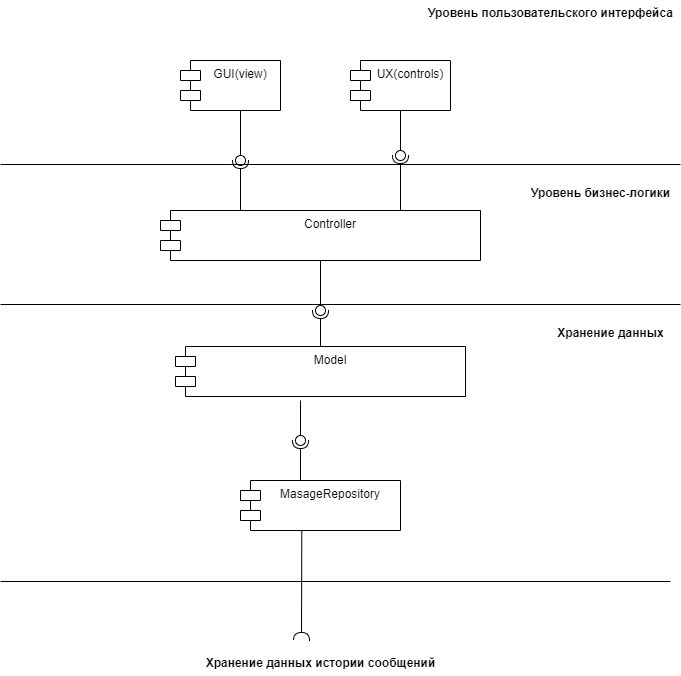

The diagram above was exported from draw.io. Its source (the exported page's mxGraphModel, read from the mxfile embedded in the PNG):
<mxGraphModel dx="794" dy="424" grid="0" gridSize="10" guides="1" tooltips="1" connect="1" arrows="1" fold="1" page="0" pageScale="1" pageWidth="827" pageHeight="1169" background="#ffffff" math="0" shadow="0">
  <root>
    <mxCell id="0" />
    <mxCell id="1" parent="0" />
    <mxCell id="eQCgGG4rrtEnnmpC5Srn-1" value="UX(controls)" style="shape=module;align=left;spacingLeft=20;align=center;verticalAlign=top;whiteSpace=wrap;html=1;" vertex="1" parent="1">
      <mxGeometry x="450" y="60" width="100" height="50" as="geometry" />
    </mxCell>
    <mxCell id="eQCgGG4rrtEnnmpC5Srn-2" value="GUI(view)" style="shape=module;align=left;spacingLeft=20;align=center;verticalAlign=top;whiteSpace=wrap;html=1;" vertex="1" parent="1">
      <mxGeometry x="280" y="60" width="100" height="50" as="geometry" />
    </mxCell>
    <mxCell id="eQCgGG4rrtEnnmpC5Srn-3" value="Уровень пользовательского интерфейса" style="text;align=center;fontStyle=1;verticalAlign=middle;spacingLeft=3;spacingRight=3;strokeColor=none;rotatable=0;points=[[0,0.5],[1,0.5]];portConstraint=eastwest;html=1;" vertex="1" parent="1">
      <mxGeometry x="610" width="80" height="26" as="geometry" />
    </mxCell>
    <mxCell id="eQCgGG4rrtEnnmpC5Srn-5" value="" style="line;strokeWidth=1;fillColor=none;align=left;verticalAlign=middle;spacingTop=-1;spacingLeft=3;spacingRight=3;rotatable=0;labelPosition=right;points=[];portConstraint=eastwest;strokeColor=inherit;" vertex="1" parent="1">
      <mxGeometry x="100" y="160" width="680" height="8" as="geometry" />
    </mxCell>
    <mxCell id="eQCgGG4rrtEnnmpC5Srn-6" value="Уровень бизнес-логики" style="text;align=center;fontStyle=1;verticalAlign=middle;spacingLeft=3;spacingRight=3;strokeColor=none;rotatable=0;points=[[0,0.5],[1,0.5]];portConstraint=eastwest;html=1;" vertex="1" parent="1">
      <mxGeometry x="660" y="180" width="80" height="26" as="geometry" />
    </mxCell>
    <mxCell id="eQCgGG4rrtEnnmpC5Srn-7" value="Controller" style="shape=module;align=left;spacingLeft=20;align=center;verticalAlign=top;whiteSpace=wrap;html=1;" vertex="1" parent="1">
      <mxGeometry x="260" y="210" width="320" height="50" as="geometry" />
    </mxCell>
    <mxCell id="eQCgGG4rrtEnnmpC5Srn-8" value="" style="line;strokeWidth=1;fillColor=none;align=left;verticalAlign=middle;spacingTop=-1;spacingLeft=3;spacingRight=3;rotatable=0;labelPosition=right;points=[];portConstraint=eastwest;strokeColor=inherit;" vertex="1" parent="1">
      <mxGeometry x="100" y="300" width="680" height="8" as="geometry" />
    </mxCell>
    <mxCell id="eQCgGG4rrtEnnmpC5Srn-9" value="Хранение данных" style="text;align=center;fontStyle=1;verticalAlign=middle;spacingLeft=3;spacingRight=3;strokeColor=none;rotatable=0;points=[[0,0.5],[1,0.5]];portConstraint=eastwest;html=1;" vertex="1" parent="1">
      <mxGeometry x="670" y="320" width="80" height="26" as="geometry" />
    </mxCell>
    <mxCell id="eQCgGG4rrtEnnmpC5Srn-10" value="Model" style="shape=module;align=left;spacingLeft=20;align=center;verticalAlign=top;whiteSpace=wrap;html=1;" vertex="1" parent="1">
      <mxGeometry x="275" y="346" width="290" height="50" as="geometry" />
    </mxCell>
    <mxCell id="eQCgGG4rrtEnnmpC5Srn-11" value="" style="rounded=0;orthogonalLoop=1;jettySize=auto;html=1;endArrow=halfCircle;endFill=0;endSize=6;strokeWidth=1;sketch=0;exitX=0.75;exitY=0;exitDx=0;exitDy=0;" edge="1" target="eQCgGG4rrtEnnmpC5Srn-13" parent="1" source="eQCgGG4rrtEnnmpC5Srn-7">
      <mxGeometry relative="1" as="geometry">
        <mxPoint x="430" y="275" as="sourcePoint" />
      </mxGeometry>
    </mxCell>
    <mxCell id="eQCgGG4rrtEnnmpC5Srn-16" value="" style="rounded=0;orthogonalLoop=1;jettySize=auto;html=1;endArrow=oval;endFill=0;sketch=0;sourcePerimeterSpacing=0;targetPerimeterSpacing=0;endSize=10;exitX=0.5;exitY=1;exitDx=0;exitDy=0;" edge="1" parent="1" source="eQCgGG4rrtEnnmpC5Srn-1" target="eQCgGG4rrtEnnmpC5Srn-13">
      <mxGeometry relative="1" as="geometry">
        <mxPoint x="500" y="110" as="sourcePoint" />
        <mxPoint x="500" y="180" as="targetPoint" />
      </mxGeometry>
    </mxCell>
    <mxCell id="eQCgGG4rrtEnnmpC5Srn-13" value="" style="ellipse;whiteSpace=wrap;html=1;align=center;aspect=fixed;fillColor=none;strokeColor=none;resizable=0;perimeter=centerPerimeter;rotatable=0;allowArrows=0;points=[];outlineConnect=1;" vertex="1" parent="1">
      <mxGeometry x="495" y="150" width="10" height="10" as="geometry" />
    </mxCell>
    <mxCell id="eQCgGG4rrtEnnmpC5Srn-17" value="" style="ellipse;whiteSpace=wrap;html=1;align=center;aspect=fixed;fillColor=none;strokeColor=none;resizable=0;perimeter=centerPerimeter;rotatable=0;allowArrows=0;points=[];outlineConnect=1;" vertex="1" parent="1">
      <mxGeometry x="505" y="160" width="10" height="10" as="geometry" />
    </mxCell>
    <mxCell id="eQCgGG4rrtEnnmpC5Srn-18" value="" style="rounded=0;orthogonalLoop=1;jettySize=auto;html=1;endArrow=halfCircle;endFill=0;endSize=6;strokeWidth=1;sketch=0;exitX=0.25;exitY=0;exitDx=0;exitDy=0;" edge="1" parent="1" source="eQCgGG4rrtEnnmpC5Srn-7">
      <mxGeometry relative="1" as="geometry">
        <mxPoint x="430" y="275" as="sourcePoint" />
        <mxPoint x="340" y="160" as="targetPoint" />
      </mxGeometry>
    </mxCell>
    <mxCell id="eQCgGG4rrtEnnmpC5Srn-19" value="" style="rounded=0;orthogonalLoop=1;jettySize=auto;html=1;endArrow=oval;endFill=0;sketch=0;sourcePerimeterSpacing=0;targetPerimeterSpacing=0;endSize=10;" edge="1" parent="1">
      <mxGeometry relative="1" as="geometry">
        <mxPoint x="340" y="110" as="sourcePoint" />
        <mxPoint x="340" y="160" as="targetPoint" />
      </mxGeometry>
    </mxCell>
    <mxCell id="eQCgGG4rrtEnnmpC5Srn-20" value="" style="ellipse;whiteSpace=wrap;html=1;align=center;aspect=fixed;fillColor=none;strokeColor=none;resizable=0;perimeter=centerPerimeter;rotatable=0;allowArrows=0;points=[];outlineConnect=1;" vertex="1" parent="1">
      <mxGeometry x="405" y="270" width="10" height="10" as="geometry" />
    </mxCell>
    <mxCell id="eQCgGG4rrtEnnmpC5Srn-22" value="" style="rounded=0;orthogonalLoop=1;jettySize=auto;html=1;endArrow=halfCircle;endFill=0;endSize=6;strokeWidth=1;sketch=0;exitX=0.5;exitY=0;exitDx=0;exitDy=0;" edge="1" parent="1" source="eQCgGG4rrtEnnmpC5Srn-10">
      <mxGeometry relative="1" as="geometry">
        <mxPoint x="430" y="395" as="sourcePoint" />
        <mxPoint x="420" y="310" as="targetPoint" />
      </mxGeometry>
    </mxCell>
    <mxCell id="eQCgGG4rrtEnnmpC5Srn-23" value="" style="rounded=0;orthogonalLoop=1;jettySize=auto;html=1;endArrow=oval;endFill=0;sketch=0;sourcePerimeterSpacing=0;targetPerimeterSpacing=0;endSize=10;exitX=0.5;exitY=1;exitDx=0;exitDy=0;" edge="1" parent="1" source="eQCgGG4rrtEnnmpC5Srn-7">
      <mxGeometry relative="1" as="geometry">
        <mxPoint x="390" y="395" as="sourcePoint" />
        <mxPoint x="420" y="310" as="targetPoint" />
      </mxGeometry>
    </mxCell>
    <mxCell id="eQCgGG4rrtEnnmpC5Srn-24" value="" style="ellipse;whiteSpace=wrap;html=1;align=center;aspect=fixed;fillColor=none;strokeColor=none;resizable=0;perimeter=centerPerimeter;rotatable=0;allowArrows=0;points=[];outlineConnect=1;" vertex="1" parent="1">
      <mxGeometry x="405" y="390" width="10" height="10" as="geometry" />
    </mxCell>
    <mxCell id="eQCgGG4rrtEnnmpC5Srn-26" value="" style="rounded=0;orthogonalLoop=1;jettySize=auto;html=1;endArrow=halfCircle;endFill=0;endSize=6;strokeWidth=1;sketch=0;" edge="1" parent="1">
      <mxGeometry relative="1" as="geometry">
        <mxPoint x="400" y="500" as="sourcePoint" />
        <mxPoint x="400" y="440" as="targetPoint" />
      </mxGeometry>
    </mxCell>
    <mxCell id="eQCgGG4rrtEnnmpC5Srn-27" value="" style="rounded=0;orthogonalLoop=1;jettySize=auto;html=1;endArrow=oval;endFill=0;sketch=0;sourcePerimeterSpacing=0;targetPerimeterSpacing=0;endSize=10;exitX=0.431;exitY=1.08;exitDx=0;exitDy=0;exitPerimeter=0;" edge="1" parent="1" source="eQCgGG4rrtEnnmpC5Srn-10">
      <mxGeometry relative="1" as="geometry">
        <mxPoint x="400" y="410" as="sourcePoint" />
        <mxPoint x="400" y="440" as="targetPoint" />
      </mxGeometry>
    </mxCell>
    <mxCell id="eQCgGG4rrtEnnmpC5Srn-28" value="" style="ellipse;whiteSpace=wrap;html=1;align=center;aspect=fixed;fillColor=none;strokeColor=none;resizable=0;perimeter=centerPerimeter;rotatable=0;allowArrows=0;points=[];outlineConnect=1;" vertex="1" parent="1">
      <mxGeometry x="405" y="340" width="10" height="10" as="geometry" />
    </mxCell>
    <mxCell id="eQCgGG4rrtEnnmpC5Srn-29" value="MasageRepository" style="shape=module;align=left;spacingLeft=20;align=center;verticalAlign=top;whiteSpace=wrap;html=1;" vertex="1" parent="1">
      <mxGeometry x="340" y="480" width="160" height="50" as="geometry" />
    </mxCell>
    <mxCell id="eQCgGG4rrtEnnmpC5Srn-30" value="" style="line;strokeWidth=1;fillColor=none;align=left;verticalAlign=middle;spacingTop=-1;spacingLeft=3;spacingRight=3;rotatable=0;labelPosition=right;points=[];portConstraint=eastwest;strokeColor=inherit;" vertex="1" parent="1">
      <mxGeometry x="100" y="577" width="670" height="8" as="geometry" />
    </mxCell>
    <mxCell id="eQCgGG4rrtEnnmpC5Srn-33" value="" style="ellipse;whiteSpace=wrap;html=1;align=center;aspect=fixed;fillColor=none;strokeColor=none;resizable=0;perimeter=centerPerimeter;rotatable=0;allowArrows=0;points=[];outlineConnect=1;" vertex="1" parent="1">
      <mxGeometry x="395" y="650" width="10" height="10" as="geometry" />
    </mxCell>
    <mxCell id="eQCgGG4rrtEnnmpC5Srn-34" value="" style="rounded=0;orthogonalLoop=1;jettySize=auto;html=1;endArrow=halfCircle;endFill=0;endSize=6;strokeWidth=1;sketch=0;fontSize=12;curved=1;exitX=0.383;exitY=1.013;exitDx=0;exitDy=0;exitPerimeter=0;" edge="1" parent="1" source="eQCgGG4rrtEnnmpC5Srn-29">
      <mxGeometry relative="1" as="geometry">
        <mxPoint x="425" y="585" as="sourcePoint" />
        <mxPoint x="401" y="640" as="targetPoint" />
      </mxGeometry>
    </mxCell>
    <mxCell id="eQCgGG4rrtEnnmpC5Srn-35" value="" style="ellipse;whiteSpace=wrap;html=1;align=center;aspect=fixed;fillColor=none;strokeColor=none;resizable=0;perimeter=centerPerimeter;rotatable=0;allowArrows=0;points=[];outlineConnect=1;" vertex="1" parent="1">
      <mxGeometry x="400" y="580" width="10" height="10" as="geometry" />
    </mxCell>
    <mxCell id="eQCgGG4rrtEnnmpC5Srn-36" value="Хранение данных истории сообщений" style="text;align=center;fontStyle=1;verticalAlign=middle;spacingLeft=3;spacingRight=3;strokeColor=none;rotatable=0;points=[[0,0.5],[1,0.5]];portConstraint=eastwest;html=1;" vertex="1" parent="1">
      <mxGeometry x="380" y="650" width="80" height="26" as="geometry" />
    </mxCell>
  </root>
</mxGraphModel>